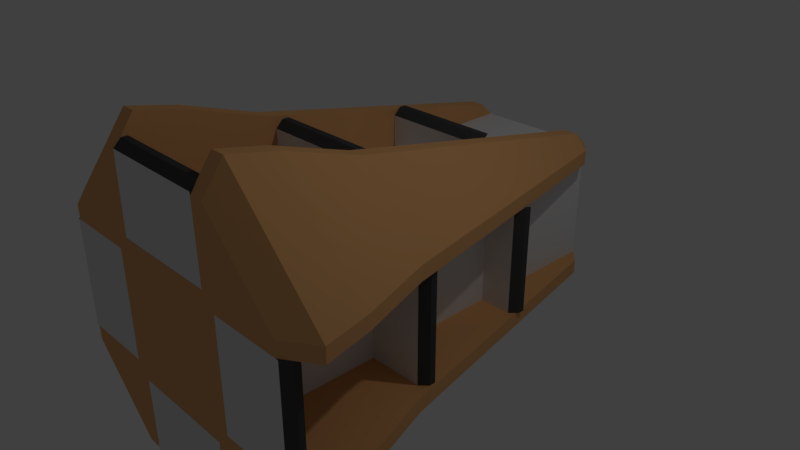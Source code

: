 # Source: Tower-Shelve.blend  (saved by Blender 2.79.0; exported with 4.5.12 LTS)
import bpy
from mathutils import Matrix  # noqa: F401  (used for matrix-valued properties, if any)

bpy.ops.wm.read_factory_settings(use_empty=True)
scene = bpy.context.scene
scene.name = 'Scene'

# ---- collections
col_collection_1 = bpy.data.collections.new('Collection 1'); scene.collection.children.link(col_collection_1)

# ---- materials (node trees are filled in below, after node groups)
mat_shelve_001 = bpy.data.materials.new('Shelve.001')
mat_shelve_001.alpha_threshold = 0.0
mat_shelve_001.use_transparent_shadow = False
mat_shelve_001.roughness = 0.5
mat_shelve_border_001 = bpy.data.materials.new('Shelve_Border.001')
mat_shelve_border_001.alpha_threshold = 0.0
mat_shelve_border_001.use_transparent_shadow = False
mat_shelve_border_001.diffuse_color = (0.8, 0.4142, 0.1676, 1.0)
mat_shelve_border_001.roughness = 0.5
mat_shelve_edge_001 = bpy.data.materials.new('Shelve_Edge.001')
mat_shelve_edge_001.alpha_threshold = 0.0
mat_shelve_edge_001.use_transparent_shadow = False
mat_shelve_edge_001.diffuse_color = (0.06998, 0.06998, 0.06998, 1.0)
mat_shelve_edge_001.roughness = 0.5
mat_shelve_light_001 = bpy.data.materials.new('Shelve_Light.001')
mat_shelve_light_001.alpha_threshold = 0.0
mat_shelve_light_001.use_transparent_shadow = False
mat_shelve_light_001.diffuse_color = (0.1643, 0.8, 0.327, 1.0)
mat_shelve_light_001.roughness = 0.5

# ---- material node trees

# ---- world
world_world = bpy.data.worlds.new('World'); scene.world = world_world
world_world.color = (0.05088, 0.05088, 0.05088)
world_world.use_sun_shadow = False
world_world.sun_shadow_jitter_overblur = 0.0
world_world.cycles.sampling_method = 'MANUAL'

# ---- cameras
cam_camera = bpy.data.cameras.new('Camera')
cam_camera.clip_end = 100.0
cam_camera.lens = 35.0
cam_camera.sensor_width = 32.0
cam_camera.sensor_height = 18.0
cam_camera.ortho_scale = 7.314
cam_camera.dof.focus_distance = 0.0
cam_camera.dof.aperture_fstop = 128.0

# ---- lights
light_lamp = bpy.data.lights.new('Lamp', 'POINT')
light_lamp.transmission_factor = 0.0
light_lamp.cutoff_distance = 30.0
light_lamp.energy = 100.0
light_lamp.shadow_buffer_clip_start = 1.001
light_lamp.shadow_soft_size = 0.1
light_lamp.shadow_maximum_resolution = 0.006
light_lamp.use_absolute_resolution = True

# ---- meshes
me_cube_004 = bpy.data.meshes.new('Cube.004')
me_cube_004.from_pydata([(0.9508, -2.849, -0.7502), (0.9508, -2.849, 0.7498), (0.9508, 3.151, -0.7502), (0.9508, 3.151, 0.7498), (1.138, 2.951, 0.7498), (1.963, -2.849, 0.7498), (1.138, 2.951, 0.9498), (1.963, -2.849, 0.9498), (1.138, 2.951, -0.7502), (1.963, -2.849, -0.7502), (1.138, 2.951, -0.9502), (1.963, -2.849, -0.9502), (0.857, 3.151, -0.7502), (0.857, 3.151, 0.7498), (0.857, -2.849, -0.7502), (0.857, -2.849, 0.7498), (0.9508, -2.849, 0.7498), (0.9508, -2.849, 0.9498), (0.9508, 3.151, -0.7502), (0.9508, -2.849, -0.7502), (0.9508, 3.151, -0.9502), (0.9508, -2.849, -0.9502), (0.9508, -0.7875, -0.7502), (0.9508, 1.151, -0.7502), (0.9508, 1.151, 0.7498), (0.9508, -0.7875, 0.7498), (1.513, 1.018, 0.7498), (1.888, -0.9157, 0.7498), (1.513, 1.018, 0.9498), (1.888, -0.9157, 0.9498), (1.888, -0.9157, -0.7502), (1.513, 1.018, -0.7502), (1.888, -0.9157, -0.9502), (1.513, 1.018, -0.9502), (0.9508, 1.151, -0.9502), (0.9508, -0.849, -0.9502), (0.9508, 1.151, 0.9498), (0.9508, -0.849, 0.9498), (0.9508, -1.899, 0.7498), (0.9508, -2.766, 0.7498), (2.217, -1.931, 0.7498), (2.355, -2.575, 0.7498), (2.217, -1.931, 0.9498), (2.355, -2.575, 0.9498), (0.9508, -1.899, -0.9502), (0.9508, -2.566, -0.9502), (0.9508, -1.899, 0.9498), (0.9508, -2.566, 0.9498), (0.9508, -2.766, -0.7502), (0.9508, -1.899, -0.7502), (2.355, -2.575, -0.7502), (2.217, -1.931, -0.7502), (2.355, -2.575, -0.9502), (2.217, -1.931, -0.9502), (2.001, -2.766, 0.7498), (2.001, -2.849, 0.7498), (2.001, -2.849, -0.7502), (2.001, -2.766, -0.7502), (0.9508, -0.7005, -0.7502), (0.9508, -0.7005, 0.7498), (1.811, -0.5193, 0.7498), (1.811, -0.5193, 0.9498), (1.811, -0.5193, -0.7502), (1.811, -0.5193, -0.9502), (0.9508, -0.439, -0.9502), (0.9508, -0.439, 0.9498), (1.701, -0.7005, 0.7498), (1.701, -0.7875, 0.7498), (1.701, -0.7875, -0.7502), (1.701, -0.7005, -0.7502), (0.9508, 1.242, -0.7502), (1.459, 1.299, -0.7502), (1.459, 1.299, -0.9502), (0.9508, 1.242, 0.7498), (1.459, 1.299, 0.7498), (1.459, 1.299, 0.9498), (0.9508, 1.442, -0.9502), (0.9508, 1.442, 0.9498), (1.401, 1.242, 0.7498), (1.401, 1.151, 0.7498), (1.401, 1.151, -0.7502), (1.401, 1.242, -0.7502), (0.9508, 3.151, 0.7498), (0.9508, 3.151, 0.9498), (2.101, -2.666, 0.7498), (2.101, -2.749, 0.7498), (2.101, -2.749, -0.7502), (2.101, -2.666, -0.7502), (1.801, -0.6005, 0.7498), (1.801, -0.6875, 0.7498), (1.801, -0.6875, -0.7502), (1.801, -0.6005, -0.7502), (1.501, 1.342, 0.7498), (1.501, 1.251, 0.7498), (1.501, 1.251, -0.7502), (1.501, 1.342, -0.7502), (0.7633, 3.151, -0.7502), (0.7633, -2.849, -0.7502), (0.7633, 3.151, -0.7502), (0.7633, -2.849, -0.7502), (0.7633, 3.151, -0.9502), (0.7633, -2.849, -0.9502), (0.7633, 1.151, -0.9502), (0.7633, -0.849, -0.9502), (0.7633, -1.899, -0.9502), (0.7633, -2.566, -0.9502), (0.7633, -0.439, -0.9502), (0.7633, 1.442, -0.9502), (0.7633, 3.151, 0.7498), (0.7633, -2.849, 0.7498), (0.7633, 3.151, 0.7498), (0.7633, -2.849, 0.7498), (0.7633, 3.151, 0.9498), (0.7633, -2.849, 0.9498), (0.7633, 1.151, 0.9498), (0.7633, -0.849, 0.9498), (0.7633, -1.899, 0.9498), (0.7633, -2.566, 0.9498), (0.7633, -0.439, 0.9498), (0.7633, 1.442, 0.9498), (-0.7502, -2.849, -0.9527), (0.7498, -2.849, -0.9527), (0.7498, 2.951, -1.14), (0.7498, -2.849, -1.965), (0.9498, 2.951, -1.14), (0.9498, -2.849, -1.965), (-0.7502, 2.951, -1.14), (-0.7502, -2.849, -1.965), (-0.9502, 2.951, -1.14), (-0.9502, -2.849, -1.965), (-0.7502, -0.7875, -0.9527), (-0.7502, 1.151, -0.9527), (0.7498, 1.151, -0.9527), (0.7498, -0.7875, -0.9527), (0.7498, 1.018, -1.515), (0.7498, -0.9157, -1.89), (0.9498, 1.018, -1.515), (0.9498, -0.9157, -1.89), (-0.7502, -0.9157, -1.89), (-0.7502, 1.018, -1.515), (-0.9502, -0.9157, -1.89), (-0.9502, 1.018, -1.515), (0.7498, -1.899, -0.9527), (0.7498, -2.766, -0.9527), (0.7498, -1.931, -2.219), (0.7498, -2.575, -2.357), (0.9498, -1.931, -2.219), (0.9498, -2.575, -2.357), (-0.7502, -2.766, -0.9527), (-0.7502, -1.899, -0.9527), (-0.7502, -2.575, -2.357), (-0.7502, -1.931, -2.219), (-0.9502, -2.575, -2.357), (-0.9502, -1.931, -2.219), (0.7498, -2.766, -2.003), (0.7498, -2.849, -2.003), (-0.7502, -2.849, -2.003), (-0.7502, -2.766, -2.003), (-0.7502, -0.7005, -0.9527), (0.7498, -0.7005, -0.9527), (0.7498, -0.5193, -1.813), (0.9498, -0.5193, -1.813), (-0.7502, -0.5193, -1.813), (-0.9502, -0.5193, -1.813), (0.7498, -0.7005, -1.703), (0.7498, -0.7875, -1.703), (-0.7502, -0.7875, -1.703), (-0.7502, -0.7005, -1.703), (-0.7502, 1.242, -0.9527), (-0.7502, 1.299, -1.461), (-0.9502, 1.299, -1.461), (0.7498, 1.242, -0.9527), (0.7498, 1.299, -1.461), (0.9498, 1.299, -1.461), (0.7498, 1.242, -1.403), (0.7498, 1.151, -1.403), (-0.7502, 1.151, -1.403), (-0.7502, 1.242, -1.403), (0.7498, -2.666, -2.103), (0.7498, -2.749, -2.103), (-0.7502, -2.749, -2.103), (-0.7502, -2.666, -2.103), (0.7498, -0.6005, -1.803), (0.7498, -0.6875, -1.803), (-0.7502, -0.6875, -1.803), (-0.7502, -0.6005, -1.803), (0.7498, 1.342, -1.503), (0.7498, 1.251, -1.503), (-0.7502, 1.251, -1.503), (-0.7502, 1.342, -1.503), (0.7498, 3.151, -0.7652), (0.7498, 3.151, -0.7652), (-0.9512, -2.849, 0.7498), (-0.9512, -2.849, -0.7502), (-0.9512, 3.151, 0.7498), (-0.9512, 3.151, -0.7502), (-1.139, 2.951, -0.7502), (-1.964, -2.849, -0.7502), (-1.139, 2.951, -0.9502), (-1.964, -2.849, -0.9502), (-1.139, 2.951, 0.7498), (-1.964, -2.849, 0.7498), (-1.139, 2.951, 0.9498), (-1.964, -2.849, 0.9498), (-0.8574, 3.151, 0.7498), (-0.8574, 3.151, -0.7502), (-0.8574, -2.849, 0.7498), (-0.8574, -2.849, -0.7502), (-0.9512, -2.849, -0.7502), (-0.9512, -2.849, -0.9502), (-0.9512, 3.151, 0.7498), (-0.9512, -2.849, 0.7498), (-0.9512, 3.151, 0.9498), (-0.9512, -2.849, 0.9498), (-0.9512, -0.7875, 0.7498), (-0.9512, 1.151, 0.7498), (-0.9512, 1.151, -0.7502), (-0.9512, -0.7875, -0.7502), (-1.514, 1.018, -0.7502), (-1.889, -0.9157, -0.7502), (-1.514, 1.018, -0.9502), (-1.889, -0.9157, -0.9502), (-1.889, -0.9157, 0.7498), (-1.514, 1.018, 0.7498), (-1.889, -0.9157, 0.9498), (-1.514, 1.018, 0.9498), (-0.9512, 1.151, 0.9498), (-0.9512, -0.849, 0.9498), (-0.9512, 1.151, -0.9502), (-0.9512, -0.849, -0.9502), (-0.9512, -1.899, -0.7502), (-0.9512, -2.766, -0.7502), (-2.218, -1.931, -0.7502), (-2.355, -2.575, -0.7502), (-2.218, -1.931, -0.9502), (-2.355, -2.575, -0.9502), (-0.9512, -1.899, 0.9498), (-0.9512, -2.566, 0.9498), (-0.9512, -1.899, -0.9502), (-0.9512, -2.566, -0.9502), (-0.9512, -2.766, 0.7498), (-0.9512, -1.899, 0.7498), (-2.355, -2.575, 0.7498), (-2.218, -1.931, 0.7498), (-2.355, -2.575, 0.9498), (-2.218, -1.931, 0.9498), (-2.001, -2.766, -0.7502), (-2.001, -2.849, -0.7502), (-2.001, -2.849, 0.7498), (-2.001, -2.766, 0.7498), (-0.9512, -0.7005, 0.7498), (-0.9512, -0.7005, -0.7502), (-1.812, -0.5193, -0.7502), (-1.812, -0.5193, -0.9502), (-1.812, -0.5193, 0.7498), (-1.812, -0.5193, 0.9498), (-0.9512, -0.439, 0.9498), (-0.9512, -0.439, -0.9502), (-1.701, -0.7005, -0.7502), (-1.701, -0.7875, -0.7502), (-1.701, -0.7875, 0.7498), (-1.701, -0.7005, 0.7498), (-0.9512, 1.242, 0.7498), (-1.459, 1.299, 0.7498), (-1.459, 1.299, 0.9498), (-0.9512, 1.242, -0.7502), (-1.459, 1.299, -0.7502), (-1.459, 1.299, -0.9502), (-0.9512, 1.442, 0.9498), (-0.9512, 1.442, -0.9502), (-1.401, 1.242, -0.7502), (-1.401, 1.151, -0.7502), (-1.401, 1.151, 0.7498), (-1.401, 1.242, 0.7498), (-0.9512, 3.151, -0.7502), (-0.9512, 3.151, -0.9502), (-2.101, -2.666, -0.7502), (-2.101, -2.749, -0.7502), (-2.101, -2.749, 0.7498), (-2.101, -2.666, 0.7498), (-1.801, -0.6005, -0.7502), (-1.801, -0.6875, -0.7502), (-1.801, -0.6875, 0.7498), (-1.801, -0.6005, 0.7498), (-1.501, 1.342, -0.7502), (-1.501, 1.251, -0.7502), (-1.501, 1.251, 0.7498), (-1.501, 1.342, 0.7498), (-0.7637, 3.151, 0.7498), (-0.7637, -2.849, 0.7498), (-0.7637, 3.151, 0.7498), (-0.7637, -2.849, 0.7498), (-0.7637, 3.151, 0.9498), (-0.7637, -2.849, 0.9498), (-0.7637, 1.151, 0.9498), (-0.7637, -0.849, 0.9498), (-0.7637, -1.899, 0.9498), (-0.7637, -2.566, 0.9498), (-0.7637, -0.439, 0.9498), (-0.7637, 1.442, 0.9498), (-0.7637, 3.151, -0.7502), (-0.7637, -2.849, -0.7502), (-0.7637, 3.151, -0.7502), (-0.7637, -2.849, -0.7502), (-0.7637, 3.151, -0.9502), (-0.7637, -2.849, -0.9502), (-0.7637, 1.151, -0.9502), (-0.7637, -0.849, -0.9502), (-0.7637, -1.899, -0.9502), (-0.7637, -2.566, -0.9502), (-0.7637, -0.439, -0.9502), (-0.7637, 1.442, -0.9502), (0.7498, -2.849, 0.9524), (-0.7502, -2.849, 0.9524), (-0.7502, 2.951, 1.14), (-0.7502, -2.849, 1.965), (-0.9502, 2.951, 1.14), (-0.9502, -2.849, 1.965), (0.7498, 2.951, 1.14), (0.7498, -2.849, 1.965), (0.9498, 2.951, 1.14), (0.9498, -2.849, 1.965), (0.7498, -0.7875, 0.9524), (0.7498, 1.151, 0.9524), (-0.7502, 1.151, 0.9524), (-0.7502, -0.7875, 0.9524), (-0.7502, 1.018, 1.515), (-0.7502, -0.9157, 1.89), (-0.9502, 1.018, 1.515), (-0.9502, -0.9157, 1.89), (0.7498, -0.9157, 1.89), (0.7498, 1.018, 1.515), (0.9498, -0.9157, 1.89), (0.9498, 1.018, 1.515), (-0.7502, -1.899, 0.9524), (-0.7502, -2.766, 0.9524), (-0.7502, -1.931, 2.219), (-0.7502, -2.575, 2.356), (-0.9502, -1.931, 2.219), (-0.9502, -2.575, 2.356), (0.7498, -2.766, 0.9524), (0.7498, -1.899, 0.9524), (0.7498, -2.575, 2.356), (0.7498, -1.931, 2.219), (0.9498, -2.575, 2.356), (0.9498, -1.931, 2.219), (-0.7502, -2.766, 2.002), (-0.7502, -2.849, 2.002), (0.7498, -2.849, 2.002), (0.7498, -2.766, 2.002), (0.7498, -0.7005, 0.9524), (-0.7502, -0.7005, 0.9524), (-0.7502, -0.5193, 1.813), (-0.9502, -0.5193, 1.813), (0.7498, -0.5193, 1.813), (0.9498, -0.5193, 1.813), (-0.7502, -0.7005, 1.702), (-0.7502, -0.7875, 1.702), (0.7498, -0.7875, 1.702), (0.7498, -0.7005, 1.702), (0.7498, 1.242, 0.9524), (0.7498, 1.299, 1.46), (0.9498, 1.299, 1.46), (-0.7502, 1.242, 0.9524), (-0.7502, 1.299, 1.46), (-0.9502, 1.299, 1.46), (-0.7502, 1.242, 1.402), (-0.7502, 1.151, 1.402), (0.7498, 1.151, 1.402), (0.7498, 1.242, 1.402), (-0.7502, -2.666, 2.102), (-0.7502, -2.749, 2.102), (0.7498, -2.749, 2.102), (0.7498, -2.666, 2.102), (-0.7502, -0.6005, 1.802), (-0.7502, -0.6875, 1.802), (0.7498, -0.6875, 1.802), (0.7498, -0.6005, 1.802), (-0.7502, 1.342, 1.502), (-0.7502, 1.251, 1.502), (0.7498, 1.251, 1.502), (0.7498, 1.342, 1.502), (-0.7502, 3.151, 0.7649), (-0.7502, 3.151, 0.7649), (-0.0725, 3.151, -0.06829), (0.076, 3.151, -0.06829), (-0.0725, 3.151, 0.07171), (0.076, 3.151, 0.07171), (-0.0725, 3.851, -0.06829), (0.076, 3.851, -0.06829), (-0.0725, 3.851, 0.07171), (0.076, 3.851, 0.07171), (-0.1022, 3.851, -0.09629), (0.1057, 3.851, -0.09629), (-0.1022, 3.851, 0.09971), (0.1057, 3.851, 0.09971), (-0.06904, 4.151, -0.06189), (0.07255, 4.151, -0.06189), (-0.06904, 4.151, 0.06531), (0.07255, 4.151, 0.06531), (0.1057, 3.901, -0.09629), (0.1057, 4.101, -0.09629), (0.1057, 4.101, 0.09971), (0.1057, 3.901, 0.09971), (-0.1022, 3.901, -0.09629), (-0.1022, 4.101, -0.09629), (-0.1022, 3.901, 0.09971), (-0.1022, 4.101, 0.09971), (0.07105, 3.901, 0.09971), (-0.06755, 3.901, 0.09971), (0.07105, 4.101, 0.09971), (-0.06755, 4.101, 0.09971), (-0.06755, 3.901, -0.09629), (0.07105, 3.901, -0.09629), (-0.06755, 4.101, -0.09629), (0.07105, 4.101, -0.09629), (-0.1022, 3.901, 0.06704), (-0.1022, 3.901, -0.06363), (-0.1022, 4.101, 0.06704), (-0.1022, 4.101, -0.06363), (0.1057, 3.901, -0.06363), (0.1057, 3.901, 0.06704), (0.1057, 4.101, -0.06363), (0.1057, 4.101, 0.06704), (-0.1022, 4.151, -0.09629), (0.1057, 4.151, -0.09629), (-0.1022, 4.151, 0.09971), (0.1057, 4.151, 0.09971)], [(190, 191), (382, 383)], [(1, 0, 56, 55), (15, 1, 5, 16), (73, 3, 4, 74), (48, 0, 9, 50), (12, 2, 8, 18), (45, 52, 11, 21), (18, 8, 10, 20), (50, 9, 11, 52), (98, 18, 20, 100), (105, 45, 21, 101), (96, 12, 18, 98), (0, 14, 19, 9), (9, 19, 21, 11), (43, 47, 17, 7), (3, 13, 82, 4), (75, 77, 36, 28), (108, 13, 3, 2, 12, 96), (61, 65, 37, 29), (107, 76, 34, 102), (106, 64, 35, 103), (71, 31, 33, 72), (62, 30, 32, 63), (76, 72, 33, 34), (64, 63, 32, 35), (70, 23, 31, 71), (58, 22, 30, 62), (38, 25, 27, 40), (59, 24, 26, 60), (70, 73, 78, 81), (59, 25, 67, 66), (1, 39, 41, 5), (39, 38, 40, 41), (29, 37, 46, 42), (42, 46, 47, 43), (103, 35, 44, 104), (104, 44, 45, 105), (30, 51, 53, 32), (51, 50, 52, 53), (35, 32, 53, 44), (44, 53, 52, 45), (22, 49, 51, 30), (49, 48, 50, 51), (22, 25, 38, 49), (49, 38, 39, 48), (80, 81, 95, 94), (0, 48, 57, 56), (39, 1, 55, 54), (48, 39, 54, 57), (23, 24, 59, 58), (25, 59, 60, 27), (23, 58, 62, 31), (34, 33, 63, 64), (31, 62, 63, 33), (102, 34, 64, 106), (28, 36, 65, 61), (67, 68, 90, 89), (58, 59, 66, 69), (22, 58, 69, 68), (25, 22, 68, 67), (2, 3, 73, 70), (2, 70, 71, 8), (20, 10, 72, 76), (8, 71, 72, 10), (6, 83, 77, 75), (24, 73, 74, 26), (55, 56, 86, 85), (23, 70, 81, 80), (24, 23, 80, 79), (73, 24, 79, 78), (26, 74, 75, 28), (27, 60, 61, 29), (107, 102, 106, 103, 104, 105, 101, 99, 97, 109, 111, 113, 117, 116, 115, 118, 114, 119, 112, 110, 108, 96, 98, 100), (87, 84, 85, 86), (91, 88, 89, 90), (95, 92, 93, 94), (56, 57, 87, 86), (68, 69, 91, 90), (81, 78, 92, 95), (57, 54, 84, 87), (78, 79, 93, 92), (69, 66, 88, 91), (54, 55, 85, 84), (66, 67, 89, 88), (79, 80, 94, 93), (41, 40, 42, 43), (109, 15, 16, 111), (5, 41, 43, 7), (60, 26, 28, 61), (40, 27, 29, 42), (4, 82, 83, 6), (16, 5, 7, 17), (74, 4, 6, 75), (19, 99, 101, 21), (14, 97, 99, 19), (77, 119, 114, 36), (16, 17, 113, 111), (47, 117, 113, 17), (13, 108, 110, 82), (65, 118, 115, 37), (37, 115, 116, 46), (46, 116, 117, 47), (36, 114, 118, 65), (83, 112, 119, 77), (82, 110, 112, 83), (15, 109, 97, 14, 0, 1), (121, 120, 156, 155), (362, 333, 36, 77), (362, 77, 83, 320), (333, 355, 65, 36), (150, 127, 129, 152), (129, 127, 305, 209), (169, 139, 141, 170), (162, 138, 140, 163), (355, 332, 37, 65), (332, 345, 46, 37), (345, 344, 47, 46), (344, 321, 17, 47), (102, 134, 160, 103, 106), (168, 171, 174, 177), (159, 133, 165, 164), (145, 123, 101, 105), (144, 145, 105, 104), (138, 151, 153, 140), (151, 150, 152, 153), (321, 319, 113, 17), (319, 342, 117, 113), (342, 343, 116, 117), (343, 330, 115, 116), (130, 133, 142, 149), (149, 142, 143, 148), (176, 177, 189, 188), (120, 148, 157, 156), (143, 121, 155, 154), (148, 143, 154, 157), (131, 132, 159, 158), (103, 160, 135, 144, 104), (330, 354, 118, 115), (354, 331, 114, 118), (139, 162, 163, 141), (165, 166, 184, 183), (158, 159, 164, 167), (130, 158, 167, 166), (133, 130, 166, 165), (304, 100, 171, 168), (331, 361, 119, 114), (119, 361, 318, 112), (126, 169, 170, 128), (172, 134, 102, 107), (155, 156, 180, 179), (131, 168, 177, 176), (132, 131, 176, 175), (171, 132, 175, 174), (134, 172, 173, 136), (135, 160, 161, 137), (181, 178, 179, 180), (185, 182, 183, 184), (189, 186, 187, 188), (156, 157, 181, 180), (166, 167, 185, 184), (177, 174, 186, 189), (157, 154, 178, 181), (174, 175, 187, 186), (167, 164, 182, 185), (154, 155, 179, 178), (164, 165, 183, 182), (175, 176, 188, 187), (145, 144, 146, 147), (123, 145, 147, 125), (160, 134, 136, 161), (144, 135, 137, 146), (123, 125, 21, 101), (172, 122, 124, 173), (125, 147, 45, 21), (147, 146, 44, 45), (146, 137, 35, 44), (137, 161, 64, 35), (161, 136, 34, 64), (136, 173, 76, 34), (76, 173, 124, 20), (100, 20, 124, 122), (107, 100, 122, 172), (193, 192, 248, 247), (207, 193, 197, 208), (265, 195, 196, 266), (240, 192, 201, 242), (204, 194, 200, 210), (237, 244, 203, 213), (210, 200, 202, 212), (242, 201, 203, 244), (290, 210, 212, 292), (297, 237, 213, 293), (288, 204, 210, 290), (192, 206, 211, 201), (201, 211, 213, 203), (235, 239, 209, 199), (195, 205, 274, 196), (267, 269, 228, 220), (300, 205, 195, 194, 204, 288), (253, 257, 229, 221), (299, 268, 226, 294), (298, 256, 227, 295), (263, 223, 225, 264), (254, 222, 224, 255), (268, 264, 225, 226), (256, 255, 224, 227), (262, 215, 223, 263), (250, 214, 222, 254), (230, 217, 219, 232), (251, 216, 218, 252), (262, 265, 270, 273), (251, 217, 259, 258), (193, 231, 233, 197), (231, 230, 232, 233), (221, 229, 238, 234), (234, 238, 239, 235), (295, 227, 236, 296), (296, 236, 237, 297), (222, 243, 245, 224), (243, 242, 244, 245), (227, 224, 245, 236), (236, 245, 244, 237), (214, 241, 243, 222), (241, 240, 242, 243), (214, 217, 230, 241), (241, 230, 231, 240), (272, 273, 287, 286), (192, 240, 249, 248), (231, 193, 247, 246), (240, 231, 246, 249), (215, 216, 251, 250), (217, 251, 252, 219), (215, 250, 254, 223), (226, 225, 255, 256), (223, 254, 255, 225), (294, 226, 256, 298), (220, 228, 257, 253), (259, 260, 282, 281), (250, 251, 258, 261), (214, 250, 261, 260), (217, 214, 260, 259), (194, 195, 265, 262), (194, 262, 263, 200), (212, 202, 264, 268), (200, 263, 264, 202), (198, 275, 269, 267), (216, 265, 266, 218), (247, 248, 278, 277), (215, 262, 273, 272), (216, 215, 272, 271), (265, 216, 271, 270), (218, 266, 267, 220), (219, 252, 253, 221), (299, 294, 298, 295, 296, 297, 293, 291, 289, 301, 303, 305, 309, 308, 307, 310, 306, 311, 304, 302, 300, 288, 290, 292), (279, 276, 277, 278), (283, 280, 281, 282), (287, 284, 285, 286), (248, 249, 279, 278), (260, 261, 283, 282), (273, 270, 284, 287), (249, 246, 276, 279), (270, 271, 285, 284), (261, 258, 280, 283), (246, 247, 277, 276), (258, 259, 281, 280), (271, 272, 286, 285), (233, 232, 234, 235), (301, 207, 208, 303), (197, 233, 235, 199), (252, 218, 220, 253), (232, 219, 221, 234), (196, 274, 275, 198), (208, 197, 199, 209), (266, 196, 198, 267), (211, 291, 293, 213), (206, 289, 291, 211), (269, 311, 306, 228), (208, 209, 305, 303), (239, 309, 305, 209), (205, 300, 302, 274), (257, 310, 307, 229), (229, 307, 308, 238), (238, 308, 309, 239), (228, 306, 310, 257), (275, 304, 311, 269), (274, 302, 304, 275), (207, 301, 289, 206, 192, 193), (313, 312, 348, 347), (318, 320, 83, 112), (311, 169, 126, 304), (139, 169, 311, 306), (342, 319, 321, 344), (162, 139, 306, 310), (361, 331, 333, 362), (354, 330, 332, 355), (138, 162, 310, 307), (151, 138, 307, 308), (150, 151, 308, 309), (127, 150, 309, 305), (294, 326, 352, 295, 298), (360, 363, 366, 369), (351, 325, 357, 356), (337, 315, 293, 297), (336, 337, 297, 296), (330, 343, 345, 332), (343, 342, 344, 345), (152, 129, 209, 239), (153, 152, 239, 238), (140, 153, 238, 229), (163, 140, 229, 257), (322, 325, 334, 341), (341, 334, 335, 340), (368, 369, 381, 380), (312, 340, 349, 348), (335, 313, 347, 346), (340, 335, 346, 349), (323, 324, 351, 350), (295, 352, 327, 336, 296), (141, 163, 257, 228), (170, 141, 228, 269), (331, 354, 355, 333), (357, 358, 376, 375), (350, 351, 356, 359), (322, 350, 359, 358), (325, 322, 358, 357), (112, 292, 363, 360), (170, 269, 275, 128), (126, 128, 275, 304), (318, 361, 362, 320), (364, 326, 294, 299), (347, 348, 372, 371), (323, 360, 369, 368), (324, 323, 368, 367), (363, 324, 367, 366), (326, 364, 365, 328), (327, 352, 353, 329), (373, 370, 371, 372), (377, 374, 375, 376), (381, 378, 379, 380), (348, 349, 373, 372), (358, 359, 377, 376), (369, 366, 378, 381), (349, 346, 370, 373), (366, 367, 379, 378), (359, 356, 374, 377), (346, 347, 371, 370), (356, 357, 375, 374), (367, 368, 380, 379), (337, 336, 338, 339), (315, 337, 339, 317), (352, 326, 328, 353), (336, 327, 329, 338), (315, 317, 213, 293), (364, 314, 316, 365), (317, 339, 237, 213), (339, 338, 236, 237), (338, 329, 227, 236), (329, 353, 256, 227), (353, 328, 226, 256), (328, 365, 268, 226), (268, 365, 316, 212), (292, 212, 316, 314), (299, 292, 314, 364), (123, 155, 101, 121), (127, 120, 305, 156), (315, 313, 293, 347), (319, 348, 113, 312), (110, 290, 292, 112), (100, 304, 302, 98), (108, 288, 300, 96), (421, 420, 422, 423), (417, 416, 418, 419), (384, 386, 390, 388), (388, 390, 394, 392), (423, 422, 401, 425, 427, 402), (391, 389, 393, 395), (419, 418, 407, 426, 424, 405), (408, 403, 402, 410), (392, 394, 406, 416, 417, 404), (416, 406, 407, 418), (412, 404, 405, 414), (395, 393, 400, 420, 421, 403), (420, 400, 401, 422), (400, 413, 415, 401), (413, 412, 414, 415), (393, 392, 404, 412, 413, 400), (406, 409, 411, 407), (409, 408, 410, 411), (394, 395, 403, 408, 409, 406), (411, 410, 402, 427, 426, 407), (415, 414, 405, 424, 425, 401), (396, 398, 399, 397), (389, 388, 392, 393), (390, 391, 395, 394), (386, 387, 391, 390), (385, 384, 388, 389), (404, 417, 419, 405), (403, 421, 423, 402), (387, 385, 389, 391), (396, 397, 425, 424), (399, 398, 426, 427), (398, 396, 424, 426), (397, 399, 427, 425), (213, 317, 203), (317, 339, 244, 203), (321, 17, 7), (344, 321, 7, 43), (21, 125, 11), (209, 199, 129), (129, 199, 235, 152), (125, 147, 52, 11), (345, 344, 43, 42), (332, 345, 42, 29), (355, 332, 29, 61), (355, 61, 28, 333), (362, 333, 28, 75), (362, 75, 6, 320), (6, 83, 320), (338, 245, 244, 339), (329, 224, 245, 338), (353, 255, 224, 329), (353, 328, 225, 255), (365, 264, 225, 328), (365, 316, 202, 264), (202, 316, 212), (10, 124, 20), (173, 124, 10, 72), (173, 72, 33, 136), (161, 136, 33, 63), (161, 63, 32, 137), (137, 32, 53, 146), (146, 53, 52, 147), (289, 109, 97, 301), (101, 99, 303, 305), (111, 291, 293, 113), (152, 235, 234, 153), (153, 234, 221, 140), (140, 221, 253, 163), (253, 220, 141, 163), (141, 220, 267, 170), (267, 198, 128, 170), (198, 275, 128)])
me_cube_004.polygons.foreach_set('material_index', [0, 0, 1, 1, 0, 1, 1, 1, 1, 1, 0, 0, 1, 1, 0, 1, 0, 1, 1, 1, 1, 1, 1, 1, 1, 1, 1, 1, 0, 0, 1, 1, 1, 1, 1, 1, 1, 1, 1, 1, 1, 1, 0, 0, 2, 2, 2, 0, 0, 1, 1, 1, 1, 1, 1, 2, 0, 0, 0, 0, 1, 1, 1, 1, 1, 2, 0, 0, 0, 1, 1, 1, 2, 2, 2, 2, 0, 2, 2, 2, 2, 2, 0, 2, 1, 0, 1, 1, 1, 1, 1, 1, 1, 0, 1, 1, 1, 0, 1, 1, 1, 1, 1, 1, 1, 0, 1, 1, 1, 1, 1, 1, 1, 1, 1, 1, 1, 1, 0, 0, 1, 1, 1, 1, 1, 1, 1, 1, 0, 0, 2, 2, 2, 0, 0, 1, 1, 1, 1, 2, 0, 0, 0, 0, 1, 1, 1, 1, 2, 0, 0, 0, 1, 1, 2, 2, 2, 2, 0, 2, 2, 2, 2, 2, 0, 2, 1, 1, 1, 1, 1, 1, 1, 1, 1, 1, 1, 1, 1, 1, 1, 0, 0, 1, 1, 0, 1, 1, 1, 1, 1, 0, 0, 1, 1, 0, 1, 0, 1, 1, 1, 1, 1, 1, 1, 1, 1, 1, 1, 0, 0, 1, 1, 1, 1, 1, 1, 1, 1, 1, 1, 1, 1, 0, 0, 2, 2, 2, 0, 0, 1, 1, 1, 1, 1, 1, 2, 0, 0, 0, 0, 1, 1, 1, 1, 1, 2, 0, 0, 0, 1, 1, 1, 2, 2, 2, 2, 0, 2, 2, 2, 2, 2, 0, 2, 1, 0, 1, 1, 1, 1, 1, 1, 1, 0, 1, 1, 1, 0, 1, 1, 1, 1, 1, 1, 1, 0, 1, 1, 1, 1, 1, 1, 1, 1, 1, 1, 1, 1, 0, 0, 1, 1, 1, 1, 1, 1, 1, 1, 0, 0, 2, 2, 2, 0, 0, 1, 1, 1, 1, 2, 0, 0, 0, 0, 1, 1, 1, 1, 2, 0, 0, 0, 1, 1, 2, 2, 2, 2, 0, 2, 2, 2, 2, 2, 0, 2, 1, 1, 1, 1, 1, 1, 1, 1, 1, 1, 1, 1, 1, 1, 1, 0, 0, 0, 0, 0, 0, 1, 3, 3, 2, 2, 2, 2, 2, 2, 2, 2, 2, 2, 2, 2, 3, 2, 2, 3, 2, 2, 2, 3, 2, 2, 2, 2, 2, 2, 2, 2, 2, 2, 2, 1, 1, 1, 1, 1, 1, 1, 1, 1, 1, 1, 1, 1, 1, 1, 1, 1, 1, 1, 1, 1, 1, 1, 1, 1, 1, 1, 1, 1, 1, 1, 1, 1, 1, 1, 1, 1, 1, 1])
me_cube_004.materials.append(mat_shelve_001)
me_cube_004.materials.append(mat_shelve_border_001)
me_cube_004.materials.append(mat_shelve_edge_001)
me_cube_004.materials.append(mat_shelve_light_001)
me_cube_004.use_remesh_preserve_volume = False
me_cube_004.use_remesh_preserve_attributes = False
me_cube_004.use_mirror_vertex_groups = False
me_cube_004.update()

# ---- objects
ob_shelves_001 = bpy.data.objects.new('Shelves.001', me_cube_004)
ob_lamp = bpy.data.objects.new('Lamp', light_lamp)
ob_camera = bpy.data.objects.new('Camera', cam_camera)

# ---- transforms, parenting, visibility, modifiers, constraints
ob_shelves_001.location = (0.0, 0.0, 0.0)
ob_shelves_001.lock_scale = (False, True, False)
ob_shelves_001.lineart.crease_threshold = 0.0
ob_lamp.location = (4.076, 1.005, 5.904)
ob_lamp.rotation_euler = (0.6503, 0.05522, 1.866)
ob_lamp.lock_rotations_4d = False
ob_lamp.empty_display_type = 'ARROWS'
ob_lamp.color = (0.0, 0.0, 0.0, 0.0)
ob_lamp.lineart.crease_threshold = 0.0
ob_camera.location = (7.481, -6.508, 5.344)
ob_camera.rotation_euler = (1.109, 0.0, 0.8149)
ob_camera.lock_rotations_4d = False
ob_camera.empty_display_type = 'ARROWS'
ob_camera.color = (0.0, 0.0, 0.0, 0.0)
ob_camera.display_type = 'WIRE'
ob_camera.lineart.crease_threshold = 0.0

# ---- collection membership
col_collection_1.objects.link(ob_shelves_001)
col_collection_1.objects.link(ob_lamp)
col_collection_1.objects.link(ob_camera)

# ---- scene / render settings (as saved in the file)
scene.camera = ob_camera
scene.frame_start = 1; scene.frame_end = 250; scene.frame_set(1)
scene.render.engine = 'BLENDER_EEVEE_NEXT'
scene.render.resolution_percentage = 50
scene.render.dither_intensity = 0.0
scene.cycles.use_denoising = False
scene.cycles.samples = 128
scene.cycles.sampling_pattern = 'TABULATED_SOBOL'
scene.cycles.use_adaptive_sampling = False
scene.cycles.use_light_tree = False
scene.cycles.blur_glossy = 0.0
scene.cycles.sample_clamp_indirect = 0.0
scene.view_settings.view_transform = 'Standard'
bpy.context.view_layer.update()
